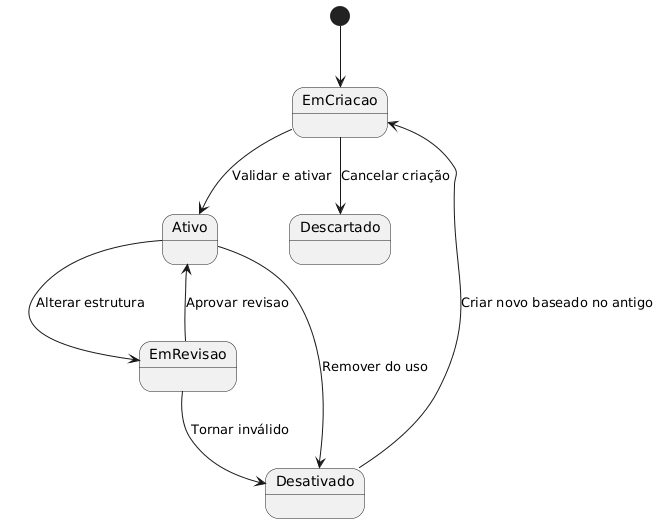

The diagram above was rendered by PlantUML. Its source (embedded in the PNG):
@startuml
[*] --> EmCriacao

EmCriacao --> Ativo : Validar e ativar
EmCriacao --> Descartado : Cancelar criação

Ativo --> EmRevisao : Alterar estrutura
EmRevisao --> Ativo : Aprovar revisao
EmRevisao --> Desativado : Tornar inválido

Ativo --> Desativado : Remover do uso
Desativado --> EmCriacao : Criar novo baseado no antigo
@enduml